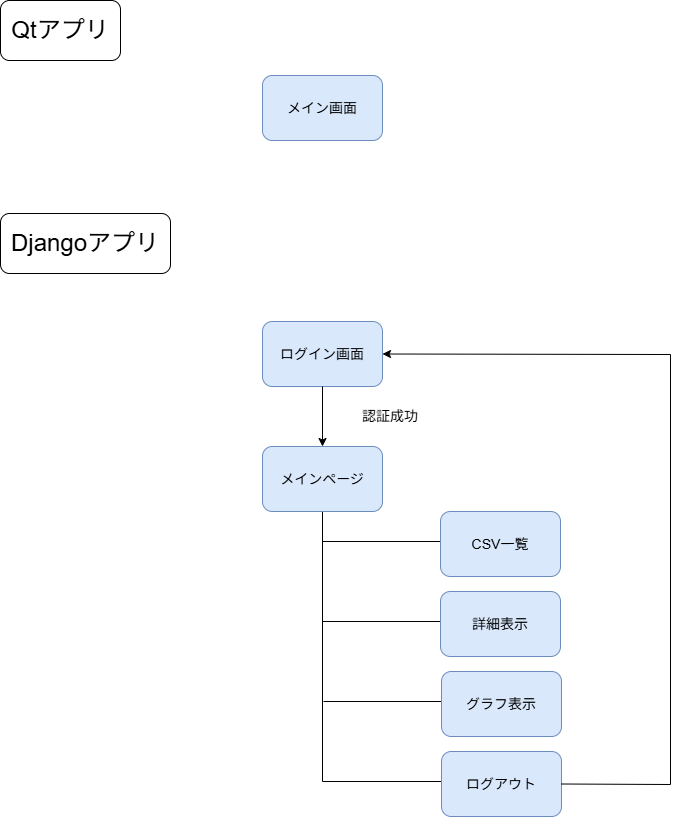

The diagram above was exported from draw.io. Its source (the exported page's mxGraphModel, read from the mxfile embedded in the PNG):
<mxGraphModel dx="842" dy="825" grid="1" gridSize="10" guides="1" tooltips="1" connect="1" arrows="1" fold="1" page="1" pageScale="1" pageWidth="827" pageHeight="1169" math="0" shadow="0">
  <root>
    <mxCell id="0" />
    <mxCell id="1" parent="0" />
    <mxCell id="labCXL9XVFc1-Do8qJ2l-25" parent="1" style="rounded=1;whiteSpace=wrap;html=1;" value="&lt;font style=&quot;font-size: 24px;&quot;&gt;Qtアプリ&lt;/font&gt;" vertex="1">
      <mxGeometry height="60" width="120" x="20" y="25" as="geometry" />
    </mxCell>
    <mxCell id="labCXL9XVFc1-Do8qJ2l-26" parent="1" style="rounded=1;whiteSpace=wrap;html=1;" value="&lt;font style=&quot;font-size: 24px;&quot;&gt;Djangoアプリ&lt;/font&gt;" vertex="1">
      <mxGeometry height="60" width="170" x="20" y="238" as="geometry" />
    </mxCell>
    <mxCell id="labCXL9XVFc1-Do8qJ2l-29" parent="1" style="rounded=1;whiteSpace=wrap;html=1;fillColor=#dae8fc;strokeColor=#6c8ebf;" value="&lt;font style=&quot;font-size: 14px;&quot;&gt;ログイン画面&lt;/font&gt;" vertex="1">
      <mxGeometry height="65" width="120" x="282" y="346" as="geometry" />
    </mxCell>
    <mxCell id="labCXL9XVFc1-Do8qJ2l-30" edge="1" parent="1" source="labCXL9XVFc1-Do8qJ2l-29" style="endArrow=classic;html=1;rounded=0;exitX=0.5;exitY=1;exitDx=0;exitDy=0;entryX=0.5;entryY=0;entryDx=0;entryDy=0;" target="labCXL9XVFc1-Do8qJ2l-31" value="">
      <mxGeometry height="50" relative="1" width="50" as="geometry">
        <mxPoint x="350" y="436" as="sourcePoint" />
        <mxPoint x="340" y="456" as="targetPoint" />
      </mxGeometry>
    </mxCell>
    <mxCell id="labCXL9XVFc1-Do8qJ2l-34" edge="1" parent="1" style="edgeStyle=orthogonalEdgeStyle;rounded=0;orthogonalLoop=1;jettySize=auto;html=1;exitX=0.5;exitY=1;exitDx=0;exitDy=0;startArrow=none;startFill=0;curved=0;entryX=0;entryY=0.5;entryDx=0;entryDy=0;endArrow=none;endFill=0;" target="labCXL9XVFc1-Do8qJ2l-42">
      <mxGeometry relative="1" as="geometry">
        <Array as="points">
          <mxPoint x="342" y="806" />
          <mxPoint x="461" y="806" />
        </Array>
        <mxPoint x="342" y="536" as="sourcePoint" />
        <mxPoint x="461" y="808.5" as="targetPoint" />
      </mxGeometry>
    </mxCell>
    <mxCell id="labCXL9XVFc1-Do8qJ2l-31" parent="1" style="rounded=1;whiteSpace=wrap;html=1;fillColor=#dae8fc;strokeColor=#6c8ebf;" value="&lt;font style=&quot;font-size: 14px;&quot;&gt;メインページ&lt;/font&gt;" vertex="1">
      <mxGeometry height="65" width="120" x="282" y="471" as="geometry" />
    </mxCell>
    <mxCell id="labCXL9XVFc1-Do8qJ2l-32" parent="1" style="text;html=1;whiteSpace=wrap;strokeColor=none;fillColor=none;align=center;verticalAlign=middle;rounded=0;" value="&lt;span style=&quot;font-size: 14px;&quot;&gt;認証成功&lt;/span&gt;" vertex="1">
      <mxGeometry height="50" width="120" x="350" y="416" as="geometry" />
    </mxCell>
    <mxCell id="labCXL9XVFc1-Do8qJ2l-35" edge="1" parent="1" style="endArrow=none;html=1;rounded=0;" value="">
      <mxGeometry height="50" relative="1" width="50" as="geometry">
        <mxPoint x="342" y="566" as="sourcePoint" />
        <mxPoint x="462" y="566" as="targetPoint" />
      </mxGeometry>
    </mxCell>
    <mxCell id="labCXL9XVFc1-Do8qJ2l-36" parent="1" style="rounded=1;whiteSpace=wrap;html=1;fillColor=#dae8fc;strokeColor=#6c8ebf;" value="&lt;font style=&quot;font-size: 14px;&quot;&gt;CSV一覧&lt;/font&gt;" vertex="1">
      <mxGeometry height="65" width="120" x="460" y="536" as="geometry" />
    </mxCell>
    <mxCell id="labCXL9XVFc1-Do8qJ2l-37" edge="1" parent="1" style="endArrow=none;html=1;rounded=0;" value="">
      <mxGeometry height="50" relative="1" width="50" as="geometry">
        <mxPoint x="342" y="646" as="sourcePoint" />
        <mxPoint x="462" y="646" as="targetPoint" />
      </mxGeometry>
    </mxCell>
    <mxCell id="labCXL9XVFc1-Do8qJ2l-38" parent="1" style="rounded=1;whiteSpace=wrap;html=1;fillColor=#dae8fc;strokeColor=#6c8ebf;" value="&lt;font style=&quot;font-size: 14px;&quot;&gt;詳細表示&lt;/font&gt;" vertex="1">
      <mxGeometry height="65" width="120" x="460" y="616" as="geometry" />
    </mxCell>
    <mxCell id="labCXL9XVFc1-Do8qJ2l-39" edge="1" parent="1" style="endArrow=none;html=1;rounded=0;" value="">
      <mxGeometry height="50" relative="1" width="50" as="geometry">
        <mxPoint x="343" y="726" as="sourcePoint" />
        <mxPoint x="463" y="726" as="targetPoint" />
      </mxGeometry>
    </mxCell>
    <mxCell id="labCXL9XVFc1-Do8qJ2l-40" parent="1" style="rounded=1;whiteSpace=wrap;html=1;fillColor=#dae8fc;strokeColor=#6c8ebf;" value="&lt;font style=&quot;font-size: 14px;&quot;&gt;グラフ表示&lt;/font&gt;" vertex="1">
      <mxGeometry height="65" width="120" x="461" y="696" as="geometry" />
    </mxCell>
    <mxCell id="labCXL9XVFc1-Do8qJ2l-42" parent="1" style="rounded=1;whiteSpace=wrap;html=1;fillColor=#dae8fc;strokeColor=#6c8ebf;" value="&lt;font style=&quot;font-size: 14px;&quot;&gt;ログアウト&lt;/font&gt;" vertex="1">
      <mxGeometry height="65" width="120" x="461" y="776" as="geometry" />
    </mxCell>
    <mxCell id="labCXL9XVFc1-Do8qJ2l-43" edge="1" parent="1" source="labCXL9XVFc1-Do8qJ2l-42" style="endArrow=classic;html=1;rounded=0;exitX=1;exitY=0.5;exitDx=0;exitDy=0;entryX=1;entryY=0.5;entryDx=0;entryDy=0;" target="labCXL9XVFc1-Do8qJ2l-29" value="">
      <mxGeometry height="50" relative="1" width="50" as="geometry">
        <Array as="points">
          <mxPoint x="690" y="809" />
          <mxPoint x="690" y="379" />
        </Array>
        <mxPoint x="690" y="786" as="sourcePoint" />
        <mxPoint x="740" y="736" as="targetPoint" />
      </mxGeometry>
    </mxCell>
    <mxCell id="MHGPGtZmxCRA5AtqjkO9-1" parent="1" style="rounded=1;whiteSpace=wrap;html=1;fillColor=#dae8fc;strokeColor=#6c8ebf;" value="&lt;font style=&quot;font-size: 14px;&quot;&gt;メイン画面&lt;/font&gt;" vertex="1">
      <mxGeometry height="65" width="120" x="282" y="100" as="geometry" />
    </mxCell>
  </root>
</mxGraphModel>